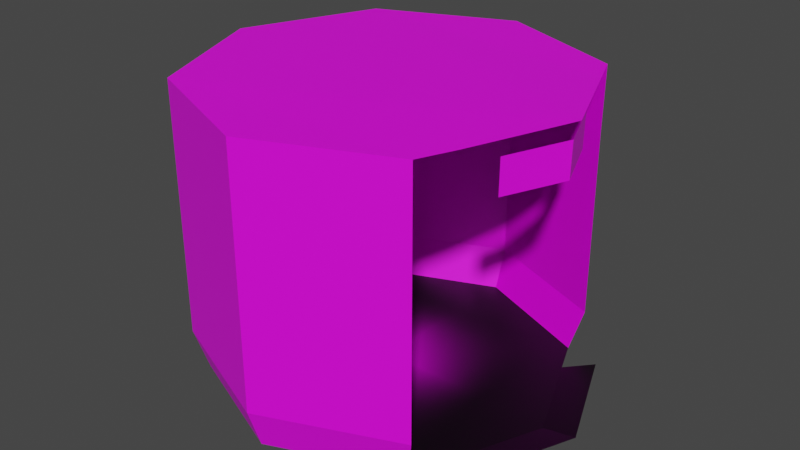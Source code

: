 # Source: round_elevator_interior.blend  (saved by Blender 2.93.20; exported with 4.5.12 LTS)
import bpy
from mathutils import Matrix  # noqa: F401  (used for matrix-valued properties, if any)

bpy.ops.wm.read_factory_settings(use_empty=True)
scene = bpy.context.scene
scene.name = 'Scene'

# ---- collections
col_collection = bpy.data.collections.new('Collection'); scene.collection.children.link(col_collection)

# ---- images (referenced by path relative to the original .blend; pixels are not part of the script)
import os
ASSET_DIR = os.environ.get("B2B_ASSET_DIR", "")  # directory of the original .blend (textures are referenced by path, not embedded)
HERE = os.path.dirname(os.path.abspath(__file__))  # packed textures are extracted next to this script under _unpacked/

def load_image(name, relpath, width, height, colorspace="sRGB"):
    """Load a texture the original file referenced (path relative to the .blend, or extracted next to this script)."""
    p = next((c for c in (os.path.join(HERE, relpath), os.path.join(ASSET_DIR, relpath)) if relpath and os.path.exists(c)), "")
    if p:
        img = bpy.data.images.load(p, check_existing=True)
        img.name = name
    else:  # same state as the original file: an image datablock whose file is absent (Cycles renders it pink)
        img = bpy.data.images.new(name, width, height)
        img.source = "FILE"
        img.filepath = "//" + (relpath or name)
    img.colorspace_settings.name = colorspace
    return img
img_round_elevator_sheet_1_png = load_image('round_elevator_sheet_1.png', 'round_elevator_sheet_1.png', 1024, 1024, 'sRGB')
img_round_elevator_sheet_3_png = load_image('round_elevator_sheet_3.png', 'round_elevator_sheet_3.png', 1024, 1024, 'sRGB')
img_round_elevator_floor_png = load_image('round_elevator_floor.png', 'round_elevator_floor.png', 1024, 1024, 'sRGB')
img_elevator_sign_png = load_image('elevator_sign.png', 'elevator_sign.png', 1024, 1024, 'sRGB')

# ---- materials (node trees are filled in below, after node groups)
mat_round_elevator_sheet_1 = bpy.data.materials.new('round_elevator_sheet_1')
mat_round_elevator_sheet_1.use_transparent_shadow = False
mat_round_elevator_sheet_3 = bpy.data.materials.new('round_elevator_sheet_3')
mat_round_elevator_sheet_3.use_transparent_shadow = False
mat_round_elevator_floor = bpy.data.materials.new('round_elevator_floor')
mat_round_elevator_floor.use_transparent_shadow = False
mat_elevator_sign = bpy.data.materials.new('elevator_sign')
mat_elevator_sign.use_transparent_shadow = False

# ---- material node trees
mat_round_elevator_sheet_1.use_nodes = True; mat_round_elevator_sheet_1.node_tree.nodes.clear()
_N = mat_round_elevator_sheet_1.node_tree.nodes; _L = mat_round_elevator_sheet_1.node_tree.links
n0 = _N.new('ShaderNodeBsdfPrincipled'); n0.name = 'Principled BSDF'; n0.location = (10, 300)
n0.distribution = 'GGX'
n0.subsurface_method = 'BURLEY'
n0.inputs[3].default_value = 1.45
n0.inputs[27].default_value = (0.0, 0.0, 0.0, 1.0)
n0.inputs[28].default_value = 1.0
n1 = _N.new('ShaderNodeOutputMaterial'); n1.name = 'Material Output'; n1.location = (300, 300)
n2 = _N.new('ShaderNodeTexImage'); n2.name = 'Image Texture'; n2.location = (-280, 280)
n2.image = img_round_elevator_sheet_1_png
_L.new(n0.outputs[0], n1.inputs[0])
_L.new(n2.outputs[0], n0.inputs[0])
n1.is_active_output = True
mat_round_elevator_sheet_3.use_nodes = True; mat_round_elevator_sheet_3.node_tree.nodes.clear()
_N = mat_round_elevator_sheet_3.node_tree.nodes; _L = mat_round_elevator_sheet_3.node_tree.links
n0 = _N.new('ShaderNodeBsdfPrincipled'); n0.name = 'Principled BSDF'; n0.location = (10, 300)
n0.distribution = 'GGX'
n0.subsurface_method = 'BURLEY'
n0.inputs[3].default_value = 1.45
n0.inputs[27].default_value = (0.0, 0.0, 0.0, 1.0)
n0.inputs[28].default_value = 1.0
n1 = _N.new('ShaderNodeOutputMaterial'); n1.name = 'Material Output'; n1.location = (300, 300)
n2 = _N.new('ShaderNodeTexImage'); n2.name = 'Image Texture'; n2.location = (-280, 280)
n2.image = img_round_elevator_sheet_3_png
_L.new(n0.outputs[0], n1.inputs[0])
_L.new(n2.outputs[0], n0.inputs[0])
n1.is_active_output = True
mat_round_elevator_floor.use_nodes = True; mat_round_elevator_floor.node_tree.nodes.clear()
_N = mat_round_elevator_floor.node_tree.nodes; _L = mat_round_elevator_floor.node_tree.links
n0 = _N.new('ShaderNodeBsdfPrincipled'); n0.name = 'Principled BSDF'; n0.location = (10, 300)
n0.distribution = 'GGX'
n0.subsurface_method = 'BURLEY'
n0.inputs[3].default_value = 1.45
n0.inputs[27].default_value = (0.0, 0.0, 0.0, 1.0)
n0.inputs[28].default_value = 1.0
n1 = _N.new('ShaderNodeOutputMaterial'); n1.name = 'Material Output'; n1.location = (300, 300)
n2 = _N.new('ShaderNodeTexImage'); n2.name = 'Image Texture'; n2.location = (-280, 280)
n2.image = img_round_elevator_floor_png
n2.extension = 'CLIP'
_L.new(n0.outputs[0], n1.inputs[0])
_L.new(n2.outputs[0], n0.inputs[0])
n1.is_active_output = True
mat_elevator_sign.use_nodes = True; mat_elevator_sign.node_tree.nodes.clear()
_N = mat_elevator_sign.node_tree.nodes; _L = mat_elevator_sign.node_tree.links
n0 = _N.new('ShaderNodeBsdfPrincipled'); n0.name = 'Principled BSDF'; n0.location = (10, 300)
n0.distribution = 'GGX'
n0.subsurface_method = 'BURLEY'
n0.inputs[3].default_value = 1.45
n0.inputs[27].default_value = (0.0, 0.0, 0.0, 1.0)
n0.inputs[28].default_value = 1.0
n1 = _N.new('ShaderNodeOutputMaterial'); n1.name = 'Material Output'; n1.location = (300, 300)
n2 = _N.new('ShaderNodeTexImage'); n2.name = 'Image Texture'; n2.location = (-280, 280)
n2.image = img_elevator_sign_png
_L.new(n0.outputs[0], n1.inputs[0])
_L.new(n2.outputs[0], n0.inputs[0])
n1.is_active_output = True

# ---- world
world_world = bpy.data.worlds.new('World'); scene.world = world_world
world_world.use_nodes = True; world_world.node_tree.nodes.clear()
_N = world_world.node_tree.nodes; _L = world_world.node_tree.links
n0 = _N.new('ShaderNodeOutputWorld'); n0.name = 'World Output'; n0.location = (300, 300)
n1 = _N.new('ShaderNodeBackground'); n1.name = 'Background'; n1.location = (10, 300)
n1.inputs[0].default_value = (0.05088, 0.05088, 0.05088, 1.0)
_L.new(n1.outputs[0], n0.inputs[0])
n0.is_active_output = True
world_world.color = (0.05088, 0.05088, 0.05088)
world_world.use_sun_shadow = False
world_world.sun_shadow_jitter_overblur = 0.0

# ---- meshes
me_elevator_inside = bpy.data.meshes.new('elevator_inside')
me_elevator_inside.from_pydata([(3.019e-10, 1.273, 0.2482), (-0.9, 0.9, 0.2482), (0.9, 0.9, 0.2482), (3.255e-10, 1.372, 0.5433), (-0.9703, 0.9703, 0.5433), (0.9703, 0.9703, 0.5433), (0.0002386, 1.382, 2.377), (-0.9701, 0.9798, 2.377), (0.9706, 0.9798, 2.377), (1.076, 0.7241, 2.377), (0.0, 1.372, 1.9), (0.9703, 0.9703, 1.9), (-0.9703, 0.9703, 1.9), (0.9703, 0.9703, 1.749), (0.9703, 0.9703, 0.8164), (0.0, 1.372, 0.8164), (0.0, 1.372, 1.749), (-0.9703, 0.9703, 0.8164), (-0.9703, 0.9703, 1.749), (3.019e-10, -1.273, 0.2482), (-0.9, -0.9, 0.2482), (-1.273, 0.0, 0.2482), (0.9, -0.9, 0.2482), (3.255e-10, -1.372, 0.5433), (-0.9703, -0.9703, 0.5433), (-1.372, 0.0, 0.5433), (0.9703, -0.9703, 0.5433), (0.0, -1.372, 2.376), (-0.9703, -0.9703, 2.376), (-1.372, 0.009446, 2.377), (0.9703, -0.9703, 2.376), (1.076, -0.7146, 2.376), (1.374, 0.009446, 2.394), (0.0, -1.372, 1.9), (0.9703, -0.9703, 1.9), (-0.9703, -0.9703, 1.9), (-1.372, 0.0, 1.9), (0.9703, -0.9703, 1.749), (0.9703, -0.9703, 0.8164), (0.0, -1.372, 0.8164), (0.0, -1.372, 1.749), (-0.9703, -0.9703, 0.8164), (-0.9703, -0.9703, 1.749), (-1.372, 0.0, 0.8164), (-1.372, 0.0, 1.749), (1.149, 0.4484, 2.264), (1.149, 0.439, 2.02), (1.149, -0.4356, 2.264), (1.332, 0.009446, 2.269), (1.332, 0.0, 2.02), (1.149, -0.4392, 2.02), (1.273, 0.0, 0.2482), (1.19, 0.7901, 0.29), (0.9982, 0.6628, 0.2482), (1.517, 0.0, 0.29), (1.19, -0.7901, 0.29), (0.9982, -0.6628, 0.2482)], [], [(0, 3, 4, 1), (2, 5, 3, 0), (1, 4, 25, 21), (11, 8, 6, 10), (10, 6, 7, 12), (12, 7, 29, 36), (21, 51, 53, 2, 0, 1), (29, 7, 6, 8, 9, 32), (18, 12, 36, 44), (16, 10, 12, 18), (13, 11, 10, 16), (5, 14, 15, 3), (14, 13, 16, 15), (3, 15, 17, 4), (15, 16, 18, 17), (4, 17, 43, 25), (17, 18, 44, 43), (19, 20, 24, 23), (22, 19, 23, 26), (20, 21, 25, 24), (34, 33, 27, 30), (33, 35, 28, 27), (35, 36, 29, 28), (21, 20, 19, 22, 56, 51), (29, 32, 31, 30, 27, 28), (42, 44, 36, 35), (40, 42, 35, 33), (37, 40, 33, 34), (26, 23, 39, 38), (38, 39, 40, 37), (23, 24, 41, 39), (39, 41, 42, 40), (24, 25, 43, 41), (41, 43, 44, 42), (48, 45, 46, 49), (48, 49, 50, 47), (54, 51, 56, 55), (54, 52, 53, 51)])
me_elevator_inside.polygons.foreach_set('material_index', [0, 0, 0, 0, 0, 0, 2, 1, 0, 0, 0, 0, 0, 0, 0, 0, 0, 0, 0, 0, 0, 0, 0, 2, 1, 0, 0, 0, 0, 0, 0, 0, 0, 0, 3, 3, 2, 2])
_uv = me_elevator_inside.uv_layers.new(name='UVMap')
_uv.uv.foreach_set('vector', [4.0, 0.003112, 4.0, 0.1416, 2.0, 0.1416, 2.0, 0.003112, 6.0, 0.003112, 6.0, 0.1416, 4.0, 0.1416, 4.0, 0.003112, 2.0, 0.003112, 2.0, 0.1416, -0.02814, 0.1416, -0.02814, 0.003112, 6.0, 0.778, 6.0, 1.001, 4.0, 1.001, 4.0, 0.778, 4.0, 0.778, 4.0, 1.001, 2.0, 1.001, 2.0, 0.778, 2.0, 0.778, 2.0, 1.001, -0.02814, 1.001, -0.02814, 0.778, -1.075, 0.4694, 2.135, 0.4694, 1.789, 1.305, 1.665, 1.605, 0.5301, 2.075, -0.6051, 1.605, 0.05826, 0.002667, 0.3339, 0.668, 0.9992, 0.9436, 1.665, 0.668, 1.737, 0.4927, 1.941, 0.002667, 2.0, 0.7073, 2.0, 0.778, -0.02814, 0.778, -0.02814, 0.7073, 4.0, 0.7073, 4.0, 0.778, 2.0, 0.778, 2.0, 0.7073, 6.0, 0.7073, 6.0, 0.778, 4.0, 0.778, 4.0, 0.7073, 6.0, 0.1416, 6.0, 0.2697, 4.0, 0.2697, 4.0, 0.1416, 6.0, 0.2697, 6.0, 0.7073, 4.0, 0.7073, 4.0, 0.2697, 4.0, 0.1416, 4.0, 0.2697, 2.0, 0.2697, 2.0, 0.1416, 4.0, 0.2697, 4.0, 0.7073, 2.0, 0.7073, 2.0, 0.2697, 2.0, 0.1416, 2.0, 0.2697, -0.02814, 0.2697, -0.02814, 0.1416, 2.0, 0.2697, 2.0, 0.7073, -0.02814, 0.7073, -0.02814, 0.2697, 4.0, 0.003112, 2.0, 0.003112, 2.0, 0.1416, 4.0, 0.1416, 6.0, 0.003112, 4.0, 0.003112, 4.0, 0.1416, 6.0, 0.1416, 2.0, 0.003112, -0.02814, 0.003112, -0.02814, 0.1416, 2.0, 0.1416, 6.0, 0.778, 4.0, 0.778, 4.0, 1.001, 6.0, 1.001, 4.0, 0.778, 2.0, 0.778, 2.0, 1.001, 4.0, 1.001, 2.0, 0.778, -0.02814, 0.778, -0.02814, 1.001, 2.0, 1.001, -1.075, 0.4694, -0.6051, -0.6658, 0.5301, -1.136, 1.665, -0.6658, 1.789, -0.3667, 2.135, 0.4694, 0.05826, 0.002667, 1.941, 0.002667, 1.737, -0.4938, 1.664, -0.6692, 0.9991, -0.9448, 0.3337, -0.6692, 2.0, 0.7073, -0.02814, 0.7073, -0.02814, 0.778, 2.0, 0.778, 4.0, 0.7073, 2.0, 0.7073, 2.0, 0.778, 4.0, 0.778, 6.0, 0.7073, 4.0, 0.7073, 4.0, 0.778, 6.0, 0.778, 6.0, 0.1416, 4.0, 0.1416, 4.0, 0.2697, 6.0, 0.2697, 6.0, 0.2697, 4.0, 0.2697, 4.0, 0.7073, 6.0, 0.7073, 4.0, 0.1416, 2.0, 0.1416, 2.0, 0.2697, 4.0, 0.2697, 4.0, 0.2697, 2.0, 0.2697, 2.0, 0.7073, 4.0, 0.7073, 2.0, 0.1416, -0.02814, 0.1416, -0.02814, 0.2697, 2.0, 0.2697, 2.0, 0.2697, -0.02814, 0.2697, -0.02814, 0.7073, 2.0, 0.7073, 0.5, 1.0, -1.49e-08, 1.0, 1.49e-08, 0.0, 0.5, 0.0, 0.5, 1.0, 0.5, 0.0, 1.0, 0.0, 1.0, 1.0, 0.5209, 1.493, 0.5209, 1.493, 0.5209, 1.493, 0.5209, 1.493, 0.5209, 1.493, 0.5209, 1.493, 0.5209, 1.493, 0.5209, 1.493])
me_elevator_inside.materials.append(mat_round_elevator_sheet_1)
me_elevator_inside.materials.append(mat_round_elevator_sheet_3)
me_elevator_inside.materials.append(mat_round_elevator_floor)
me_elevator_inside.materials.append(mat_elevator_sign)
me_elevator_inside.use_remesh_fix_poles = True
me_elevator_inside.use_remesh_preserve_attributes = False
me_elevator_inside.update()

# ---- objects
ob_external = bpy.data.objects.new('External', me_elevator_inside)

# ---- transforms, parenting, visibility, modifiers, constraints
ob_external.location = (-0.01846, -0.004002, 0.01404)

# ---- collection membership
col_collection.objects.link(ob_external)

# ---- scene / render settings (as saved in the file)
scene.frame_start = 1; scene.frame_end = 250; scene.frame_set(1)
scene.render.engine = 'BLENDER_EEVEE_NEXT'
scene.cycles.use_denoising = False
scene.cycles.samples = 128
scene.cycles.sampling_pattern = 'TABULATED_SOBOL'
scene.cycles.use_adaptive_sampling = False
scene.cycles.use_light_tree = False
scene.view_settings.view_transform = 'Filmic'
bpy.context.view_layer.update()

# ---- added for rendering (the .blend has no active camera and no usable light): camera, sun
cam_auto = bpy.data.cameras.new('AutoCamera')
cam_auto.lens = 50.0
cam_auto.sensor_width = 36.0
cam_auto.clip_end = 1000.0
ob_auto_camera = bpy.data.objects.new('AutoCamera', cam_auto)
scene.collection.objects.link(ob_auto_camera)
ob_auto_camera.location = (4.24709, -5.03093, 4.68965)
ob_auto_camera.rotation_euler = (1.09748, -7.21219e-08, 0.694738)
scene.camera = ob_auto_camera
light_auto_sun = bpy.data.lights.new('AutoSun', 'SUN')
light_auto_sun.energy = 3.0
light_auto_sun.angle = 0.0523599
ob_auto_sun = bpy.data.objects.new('AutoSun', light_auto_sun)
scene.collection.objects.link(ob_auto_sun)
ob_auto_sun.rotation_euler = (0.872665, 0.174533, 0.523599)
bpy.context.view_layer.update()
